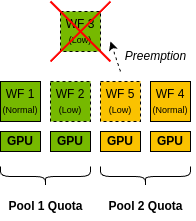

The diagram above was exported from draw.io. Its source (the exported page's mxGraphModel, read from the mxfile embedded in the PNG):
<mxGraphModel dx="1360" dy="1859" grid="1" gridSize="10" guides="1" tooltips="1" connect="1" arrows="1" fold="1" page="1" pageScale="1" pageWidth="850" pageHeight="1100" math="0" shadow="0">
  <root>
    <mxCell id="wzGNf6uzFZMp5RvK1CZZ-0" />
    <mxCell id="wzGNf6uzFZMp5RvK1CZZ-1" parent="wzGNf6uzFZMp5RvK1CZZ-0" />
    <mxCell id="wzGNf6uzFZMp5RvK1CZZ-2" value="&lt;b&gt;GPU&lt;/b&gt;" style="rounded=0;whiteSpace=wrap;html=1;fillColor=#76B900;" vertex="1" parent="wzGNf6uzFZMp5RvK1CZZ-1">
      <mxGeometry x="380" y="130" width="40" height="20" as="geometry" />
    </mxCell>
    <mxCell id="wzGNf6uzFZMp5RvK1CZZ-3" value="&lt;b&gt;GPU&lt;/b&gt;" style="rounded=0;whiteSpace=wrap;html=1;fillColor=#76B900;" vertex="1" parent="wzGNf6uzFZMp5RvK1CZZ-1">
      <mxGeometry x="430" y="130" width="40" height="20" as="geometry" />
    </mxCell>
    <mxCell id="wzGNf6uzFZMp5RvK1CZZ-4" value="WF 2&lt;div&gt;&lt;font style=&quot;font-size: 9px;&quot;&gt;(Low)&lt;/font&gt;&lt;/div&gt;" style="rounded=0;whiteSpace=wrap;html=1;fillColor=#76B900;strokeColor=light-dark(#000000,#6D5100);strokeWidth=1;dashed=1;" vertex="1" parent="wzGNf6uzFZMp5RvK1CZZ-1">
      <mxGeometry x="430" y="80" width="40" height="40" as="geometry" />
    </mxCell>
    <mxCell id="wzGNf6uzFZMp5RvK1CZZ-5" value="WF 1&lt;div&gt;&lt;font style=&quot;font-size: 9px;&quot;&gt;(Normal)&lt;/font&gt;&lt;/div&gt;" style="rounded=0;whiteSpace=wrap;html=1;fillColor=#76B900;strokeColor=light-dark(#000000,#6D5100);" vertex="1" parent="wzGNf6uzFZMp5RvK1CZZ-1">
      <mxGeometry x="380" y="80" width="40" height="40" as="geometry" />
    </mxCell>
    <mxCell id="wzGNf6uzFZMp5RvK1CZZ-6" value="&lt;b&gt;GPU&lt;/b&gt;" style="rounded=0;whiteSpace=wrap;html=1;fillColor=#FAC200;" vertex="1" parent="wzGNf6uzFZMp5RvK1CZZ-1">
      <mxGeometry x="480" y="130" width="40" height="20" as="geometry" />
    </mxCell>
    <mxCell id="wzGNf6uzFZMp5RvK1CZZ-7" value="&lt;b&gt;GPU&lt;/b&gt;" style="rounded=0;whiteSpace=wrap;html=1;fillColor=#FAC200;" vertex="1" parent="wzGNf6uzFZMp5RvK1CZZ-1">
      <mxGeometry x="530" y="130" width="40" height="20" as="geometry" />
    </mxCell>
    <mxCell id="wzGNf6uzFZMp5RvK1CZZ-8" value="" style="shape=curlyBracket;whiteSpace=wrap;html=1;rounded=1;labelPosition=left;verticalLabelPosition=middle;align=right;verticalAlign=middle;rotation=-90;" vertex="1" parent="wzGNf6uzFZMp5RvK1CZZ-1">
      <mxGeometry x="415" y="130" width="20" height="90" as="geometry" />
    </mxCell>
    <mxCell id="wzGNf6uzFZMp5RvK1CZZ-9" value="" style="shape=curlyBracket;whiteSpace=wrap;html=1;rounded=1;labelPosition=left;verticalLabelPosition=middle;align=right;verticalAlign=middle;rotation=-90;" vertex="1" parent="wzGNf6uzFZMp5RvK1CZZ-1">
      <mxGeometry x="515" y="130" width="20" height="90" as="geometry" />
    </mxCell>
    <mxCell id="wzGNf6uzFZMp5RvK1CZZ-10" value="WF 3&lt;div&gt;&lt;font style=&quot;font-size: 9px;&quot;&gt;(Low)&lt;/font&gt;&lt;/div&gt;" style="rounded=0;whiteSpace=wrap;html=1;fillColor=#76B900;strokeColor=light-dark(#000000,#6D5100);strokeWidth=1;dashed=1;" vertex="1" parent="wzGNf6uzFZMp5RvK1CZZ-1">
      <mxGeometry x="440" y="10" width="40" height="40" as="geometry" />
    </mxCell>
    <mxCell id="wzGNf6uzFZMp5RvK1CZZ-11" value="WF 4&lt;div&gt;&lt;font style=&quot;font-size: 9px;&quot;&gt;(Normal)&lt;/font&gt;&lt;/div&gt;" style="rounded=0;whiteSpace=wrap;html=1;fillColor=#FAC200;strokeColor=light-dark(#000000,#6D5100);strokeWidth=1;" vertex="1" parent="wzGNf6uzFZMp5RvK1CZZ-1">
      <mxGeometry x="530" y="80" width="40" height="40" as="geometry" />
    </mxCell>
    <mxCell id="wzGNf6uzFZMp5RvK1CZZ-12" value="Pool 1 Quota" style="text;html=1;align=center;verticalAlign=middle;resizable=0;points=[];autosize=1;strokeColor=none;fillColor=none;fontStyle=1" vertex="1" parent="wzGNf6uzFZMp5RvK1CZZ-1">
      <mxGeometry x="380" y="190" width="90" height="30" as="geometry" />
    </mxCell>
    <mxCell id="wzGNf6uzFZMp5RvK1CZZ-13" value="Pool 2 Quota" style="text;html=1;align=center;verticalAlign=middle;resizable=0;points=[];autosize=1;strokeColor=none;fillColor=none;fontStyle=1" vertex="1" parent="wzGNf6uzFZMp5RvK1CZZ-1">
      <mxGeometry x="480" y="190" width="90" height="30" as="geometry" />
    </mxCell>
    <mxCell id="WDNAbgUeAHOldEY1otJp-0" style="rounded=0;orthogonalLoop=1;jettySize=auto;html=1;dashed=1;" edge="1" parent="wzGNf6uzFZMp5RvK1CZZ-1">
      <mxGeometry relative="1" as="geometry">
        <mxPoint x="500" y="70" as="sourcePoint" />
        <mxPoint x="490" y="40" as="targetPoint" />
      </mxGeometry>
    </mxCell>
    <mxCell id="lAplCH8pvBDiDaHWNlvM-0" value="WF 5&lt;div&gt;&lt;font style=&quot;font-size: 9px;&quot;&gt;(Low)&lt;/font&gt;&lt;/div&gt;" style="rounded=0;whiteSpace=wrap;html=1;fillColor=#FAC200;strokeColor=light-dark(#000000,#6D5100);strokeWidth=1;dashed=1;" vertex="1" parent="wzGNf6uzFZMp5RvK1CZZ-1">
      <mxGeometry x="480" y="80" width="40" height="40" as="geometry" />
    </mxCell>
    <mxCell id="lAplCH8pvBDiDaHWNlvM-1" value="" style="endArrow=none;html=1;rounded=0;strokeColor=#FF0000;strokeWidth=2;" edge="1" parent="wzGNf6uzFZMp5RvK1CZZ-1">
      <mxGeometry width="50" height="50" relative="1" as="geometry">
        <mxPoint x="430" y="60" as="sourcePoint" />
        <mxPoint x="490" as="targetPoint" />
      </mxGeometry>
    </mxCell>
    <mxCell id="lAplCH8pvBDiDaHWNlvM-2" value="" style="endArrow=none;html=1;rounded=0;strokeColor=#FF0000;strokeWidth=2;" edge="1" parent="wzGNf6uzFZMp5RvK1CZZ-1">
      <mxGeometry width="50" height="50" relative="1" as="geometry">
        <mxPoint x="490" y="60" as="sourcePoint" />
        <mxPoint x="430" as="targetPoint" />
      </mxGeometry>
    </mxCell>
    <mxCell id="WDNAbgUeAHOldEY1otJp-1" value="&lt;i&gt;Preemption&lt;/i&gt;" style="text;html=1;align=center;verticalAlign=middle;resizable=0;points=[];autosize=1;strokeColor=none;fillColor=none;" vertex="1" parent="wzGNf6uzFZMp5RvK1CZZ-1">
      <mxGeometry x="495" y="40" width="80" height="30" as="geometry" />
    </mxCell>
  </root>
</mxGraphModel>